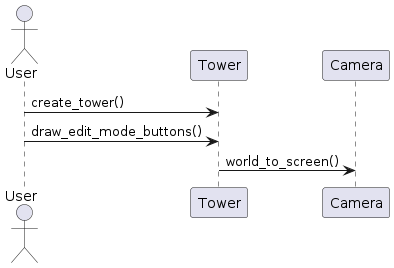

The diagram above was rendered by PlantUML. Its source (embedded in the PNG):
@startuml

actor User
participant Tower
participant Camera

User -> Tower: create_tower()
User -> Tower: draw_edit_mode_buttons()
Tower -> Camera: world_to_screen()

@enduml